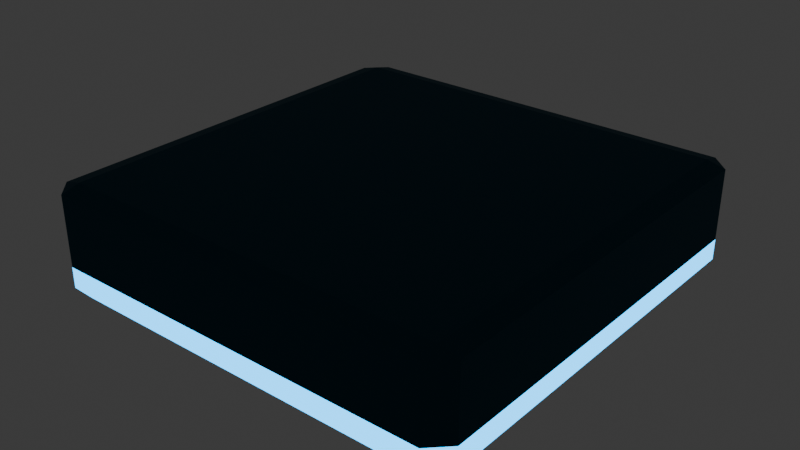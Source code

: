 # Source: player_model_chassis.blend  (saved by Blender 4.3.34; exported with 4.5.12 LTS)
import bpy
from mathutils import Matrix  # noqa: F401  (used for matrix-valued properties, if any)

bpy.ops.wm.read_factory_settings(use_empty=True)
scene = bpy.context.scene
scene.name = 'Scene'

# ---- materials (node trees are filled in below, after node groups)
mat_chassis_base = bpy.data.materials.new('chassis_base')
mat_chassis_strip = bpy.data.materials.new('chassis_strip')

# ---- material node trees
mat_chassis_base.use_nodes = True; mat_chassis_base.node_tree.nodes.clear()
_N = mat_chassis_base.node_tree.nodes; _L = mat_chassis_base.node_tree.links
n0 = _N.new('ShaderNodeBsdfPrincipled'); n0.name = 'Principled BSDF'; n0.location = (10, 300)
n0.inputs[0].default_value = (0.005923, 0.08239, 0.1273, 1.0)
n0.inputs[1].default_value = 1.0
n0.inputs[2].default_value = 0.6193
n1 = _N.new('ShaderNodeOutputMaterial'); n1.name = 'Material Output'; n1.location = (300, 300)
_L.new(n0.outputs[0], n1.inputs[0])
n1.is_active_output = True
mat_chassis_strip.use_nodes = True; mat_chassis_strip.node_tree.nodes.clear()
_N = mat_chassis_strip.node_tree.nodes; _L = mat_chassis_strip.node_tree.links
n0 = _N.new('ShaderNodeBsdfPrincipled'); n0.name = 'Principled BSDF'; n0.location = (10, 300)
n0.inputs[0].default_value = (0.0, 0.3551, 0.8002, 1.0)
n0.inputs[27].default_value = (0.0, 0.3551, 0.8002, 1.0)
n0.inputs[28].default_value = 5.0
n1 = _N.new('ShaderNodeOutputMaterial'); n1.name = 'Material Output'; n1.location = (300, 300)
_L.new(n0.outputs[0], n1.inputs[0])
n1.is_active_output = True

# ---- world
world_world = bpy.data.worlds.new('World'); scene.world = world_world
world_world.use_nodes = True; world_world.node_tree.nodes.clear()
_N = world_world.node_tree.nodes; _L = world_world.node_tree.links
n0 = _N.new('ShaderNodeOutputWorld'); n0.name = 'World Output'; n0.location = (300, 300)
n1 = _N.new('ShaderNodeBackground'); n1.name = 'Background'; n1.location = (10, 300)
n1.inputs[0].default_value = (0.05088, 0.05088, 0.05088, 1.0)
_L.new(n1.outputs[0], n0.inputs[0])
n0.is_active_output = True
world_world.color = (0.05088, 0.05088, 0.05088)
world_world.sun_shadow_jitter_overblur = 0.0

# ---- meshes
me_cube = bpy.data.meshes.new('Cube')
me_cube.from_pydata([(1.0, -0.9116, 0.1503), (0.9116, -1.0, 0.1503), (0.9116, 1.0, 0.1503), (1.0, 0.9116, 0.1503), (-1.0, 0.9116, 0.1503), (-0.9116, 1.0, 0.1503), (-1.0, -0.9116, 0.1503), (-0.9116, -1.0, 0.1503), (-0.9116, -1.0, 0.4779), (-0.9116, -0.9116, 0.5), (-1.0, -0.9116, 0.4779), (-0.9116, 0.9116, 0.5), (-0.9116, 1.0, 0.4779), (-1.0, 0.9116, 0.4779), (0.9116, -0.9116, 0.5), (0.9116, -1.0, 0.4779), (1.0, -0.9116, 0.4779), (0.9116, 0.9116, 0.5), (1.0, 0.9116, 0.4779), (0.9116, 1.0, 0.4779), (-0.8205, -0.9, 0.0), (-0.9, -0.8205, 0.0), (-0.9, 0.8205, 0.0), (-0.8205, 0.9, 0.0), (0.9, -0.8205, 0.0), (0.8205, -0.9, 0.0), (0.8205, 0.9, 0.0), (0.9, 0.8205, 0.0), (-0.871, -0.9554, 0.0), (-0.9116, -1.0, 0.05358), (-1.0, -0.9116, 0.05358), (-0.9554, -0.871, 0.0), (-0.9554, 0.871, 0.0), (-1.0, 0.9116, 0.05358), (-0.9116, 1.0, 0.05358), (-0.871, 0.9554, 0.0), (0.9554, -0.871, 0.0), (1.0, -0.9116, 0.05358), (0.9116, -1.0, 0.05358), (0.871, -0.9554, 0.0), (0.871, 0.9554, 0.0), (0.9116, 1.0, 0.05358), (1.0, 0.9116, 0.05358), (0.9554, 0.871, 0.0)], [], [(1, 15, 8, 7), (3, 18, 16, 0), (18, 3, 2, 19), (17, 11, 9, 14), (6, 10, 13, 4), (5, 12, 19, 2), (8, 9, 10), (11, 12, 13), (14, 15, 16), (17, 18, 19), (7, 8, 10, 6), (9, 11, 13, 10), (32, 35, 23, 22), (11, 17, 19, 12), (40, 43, 27, 26), (17, 14, 16, 18), (36, 39, 25, 24), (14, 9, 8, 15), (15, 1, 0, 16), (12, 5, 4, 13), (28, 31, 21, 20), (35, 40, 26, 23), (31, 32, 22, 21), (43, 36, 24, 27), (39, 28, 20, 25), (1, 38, 37, 0), (30, 6, 4, 33), (5, 34, 33, 4), (3, 42, 41, 2), (29, 7, 6, 30), (42, 3, 0, 37), (34, 5, 2, 41), (31, 28, 29, 30), (35, 32, 33, 34), (43, 40, 41, 42), (39, 36, 37, 38), (30, 33, 32, 31), (34, 41, 40, 35), (42, 37, 36, 43), (38, 29, 28, 39), (38, 1, 7, 29)])
me_cube.polygons.foreach_set('material_index', [0, 0, 0, 0, 0, 0, 0, 0, 0, 0, 0, 0, 1, 0, 1, 0, 1, 0, 0, 0, 1, 1, 1, 1, 1, 1, 1, 1, 1, 1, 1, 1, 1, 1, 1, 1, 1, 1, 1, 1, 1])
_uv = me_cube.uv_layers.new(name='UVMap')
_uv.uv.foreach_set('vector', [0.3989, 0.761, 0.614, 0.761, 0.614, 0.989, 0.3989, 0.989, 0.3989, 0.511, 0.614, 0.511, 0.614, 0.739, 0.3989, 0.739, 0.614, 0.511, 0.3989, 0.511, 0.3989, 0.489, 0.614, 0.489, 0.636, 0.511, 0.864, 0.511, 0.864, 0.739, 0.636, 0.739, 0.3989, 0.01104, 0.614, 0.01104, 0.614, 0.239, 0.3989, 0.239, 0.3989, 0.261, 0.614, 0.261, 0.614, 0.489, 0.3989, 0.489, 0.864, 0.75, 0.864, 0.739, 0.875, 0.739, 0.864, 0.511, 0.864, 0.5, 0.875, 0.511, 0.636, 0.739, 0.636, 0.75, 0.625, 0.739, 0.636, 0.511, 0.625, 0.511, 0.636, 0.5, 0.3989, 0.0, 0.614, 0.0, 0.614, 0.01104, 0.3989, 0.01104, 0.864, 0.739, 0.864, 0.511, 0.875, 0.511, 0.875, 0.739, 0.375, 0.239, 0.375, 0.261, 0.375, 0.261, 0.375, 0.239, 0.864, 0.511, 0.636, 0.511, 0.636, 0.5, 0.864, 0.5, 0.375, 0.489, 0.375, 0.511, 0.375, 0.511, 0.375, 0.489, 0.636, 0.511, 0.636, 0.739, 0.614, 0.739, 0.614, 0.511, 0.375, 0.739, 0.375, 0.761, 0.375, 0.761, 0.375, 0.739, 0.636, 0.739, 0.864, 0.739, 0.864, 0.75, 0.636, 0.75, 0.614, 0.761, 0.3989, 0.761, 0.3989, 0.739, 0.614, 0.739, 0.614, 0.261, 0.3989, 0.261, 0.3989, 0.239, 0.614, 0.239, 0.375, 0.0, 0.375, 0.01104, 0.375, 0.01104, 0.375, 0.0, 0.375, 0.261, 0.375, 0.489, 0.375, 0.489, 0.375, 0.261, 0.375, 0.01104, 0.375, 0.239, 0.375, 0.239, 0.375, 0.01104, 0.375, 0.511, 0.375, 0.739, 0.375, 0.739, 0.375, 0.511, 0.375, 0.761, 0.375, 0.989, 0.375, 0.989, 0.375, 0.761, 0.3989, 0.761, 0.3835, 0.761, 0.3835, 0.739, 0.3989, 0.739, 0.3835, 0.01104, 0.3989, 0.01104, 0.3989, 0.239, 0.3835, 0.239, 0.3989, 0.261, 0.3835, 0.261, 0.3835, 0.239, 0.3989, 0.239, 0.3989, 0.511, 0.3835, 0.511, 0.3835, 0.489, 0.3989, 0.489, 0.3835, 0.0, 0.3989, 0.0, 0.3989, 0.01104, 0.3835, 0.01104, 0.3835, 0.511, 0.3989, 0.511, 0.3989, 0.739, 0.3835, 0.739, 0.3835, 0.261, 0.3989, 0.261, 0.3989, 0.489, 0.3835, 0.489, 0.375, 0.01104, 0.375, 0.0, 0.3835, 0.0, 0.3835, 0.01104, 0.375, 0.261, 0.375, 0.239, 0.3835, 0.239, 0.3835, 0.261, 0.375, 0.511, 0.375, 0.489, 0.3835, 0.489, 0.3835, 0.511, 0.375, 0.761, 0.375, 0.739, 0.3835, 0.739, 0.3835, 0.761, 0.3835, 0.01104, 0.3835, 0.239, 0.375, 0.239, 0.375, 0.01104, 0.3835, 0.261, 0.3835, 0.489, 0.375, 0.489, 0.375, 0.261, 0.3835, 0.511, 0.3835, 0.739, 0.375, 0.739, 0.375, 0.511, 0.3835, 0.761, 0.3835, 0.989, 0.375, 0.989, 0.375, 0.761, 0.3835, 0.761, 0.3989, 0.761, 0.3989, 0.989, 0.3835, 0.989])
me_cube.materials.append(mat_chassis_base)
me_cube.materials.append(mat_chassis_strip)
me_cube.update()

# ---- objects
ob_chassis = bpy.data.objects.new('Chassis', me_cube)

# ---- transforms, parenting, visibility, modifiers, constraints
ob_chassis.location = (0.0, 0.0, 0.0)

# ---- collection membership
scene.collection.objects.link(ob_chassis)

# ---- scene / render settings (as saved in the file)
scene.frame_start = 1; scene.frame_end = 250; scene.frame_set(1)
scene.render.engine = 'BLENDER_EEVEE_NEXT'
bpy.context.view_layer.update()

# ---- added for rendering (the .blend has no active camera): camera
cam_auto = bpy.data.cameras.new('AutoCamera')
cam_auto.lens = 50.0
cam_auto.sensor_width = 36.0
cam_auto.clip_end = 1000.0
ob_auto_camera = bpy.data.objects.new('AutoCamera', cam_auto)
scene.collection.objects.link(ob_auto_camera)
ob_auto_camera.location = (2.65751, -3.18901, 2.376)
ob_auto_camera.rotation_euler = (1.09748, -7.21219e-08, 0.694738)
scene.camera = ob_auto_camera
bpy.context.view_layer.update()

